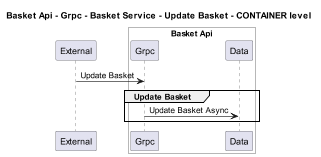

The diagram above was rendered by PlantUML. Its source (embedded in the PNG):
@startuml
!pragma layout smetana
skinparam dpi 60

title Basket Api - Grpc - Basket Service - Update Basket - CONTAINER level

participant "External" as C4InterFlow.SoftwareSystems.ExternalSystem

box "Basket Api" #White
    participant "Grpc" as dotnet.eShop.Architecture.SoftwareSystems.BasketApi.Containers.Grpc
    participant "Data" as dotnet.eShop.Architecture.SoftwareSystems.BasketApi.Containers.Data
end box


C4InterFlow.SoftwareSystems.ExternalSystem -> dotnet.eShop.Architecture.SoftwareSystems.BasketApi.Containers.Grpc : Update Basket
group Update Basket
dotnet.eShop.Architecture.SoftwareSystems.BasketApi.Containers.Grpc -> dotnet.eShop.Architecture.SoftwareSystems.BasketApi.Containers.Data : Update Basket Async
end


@enduml